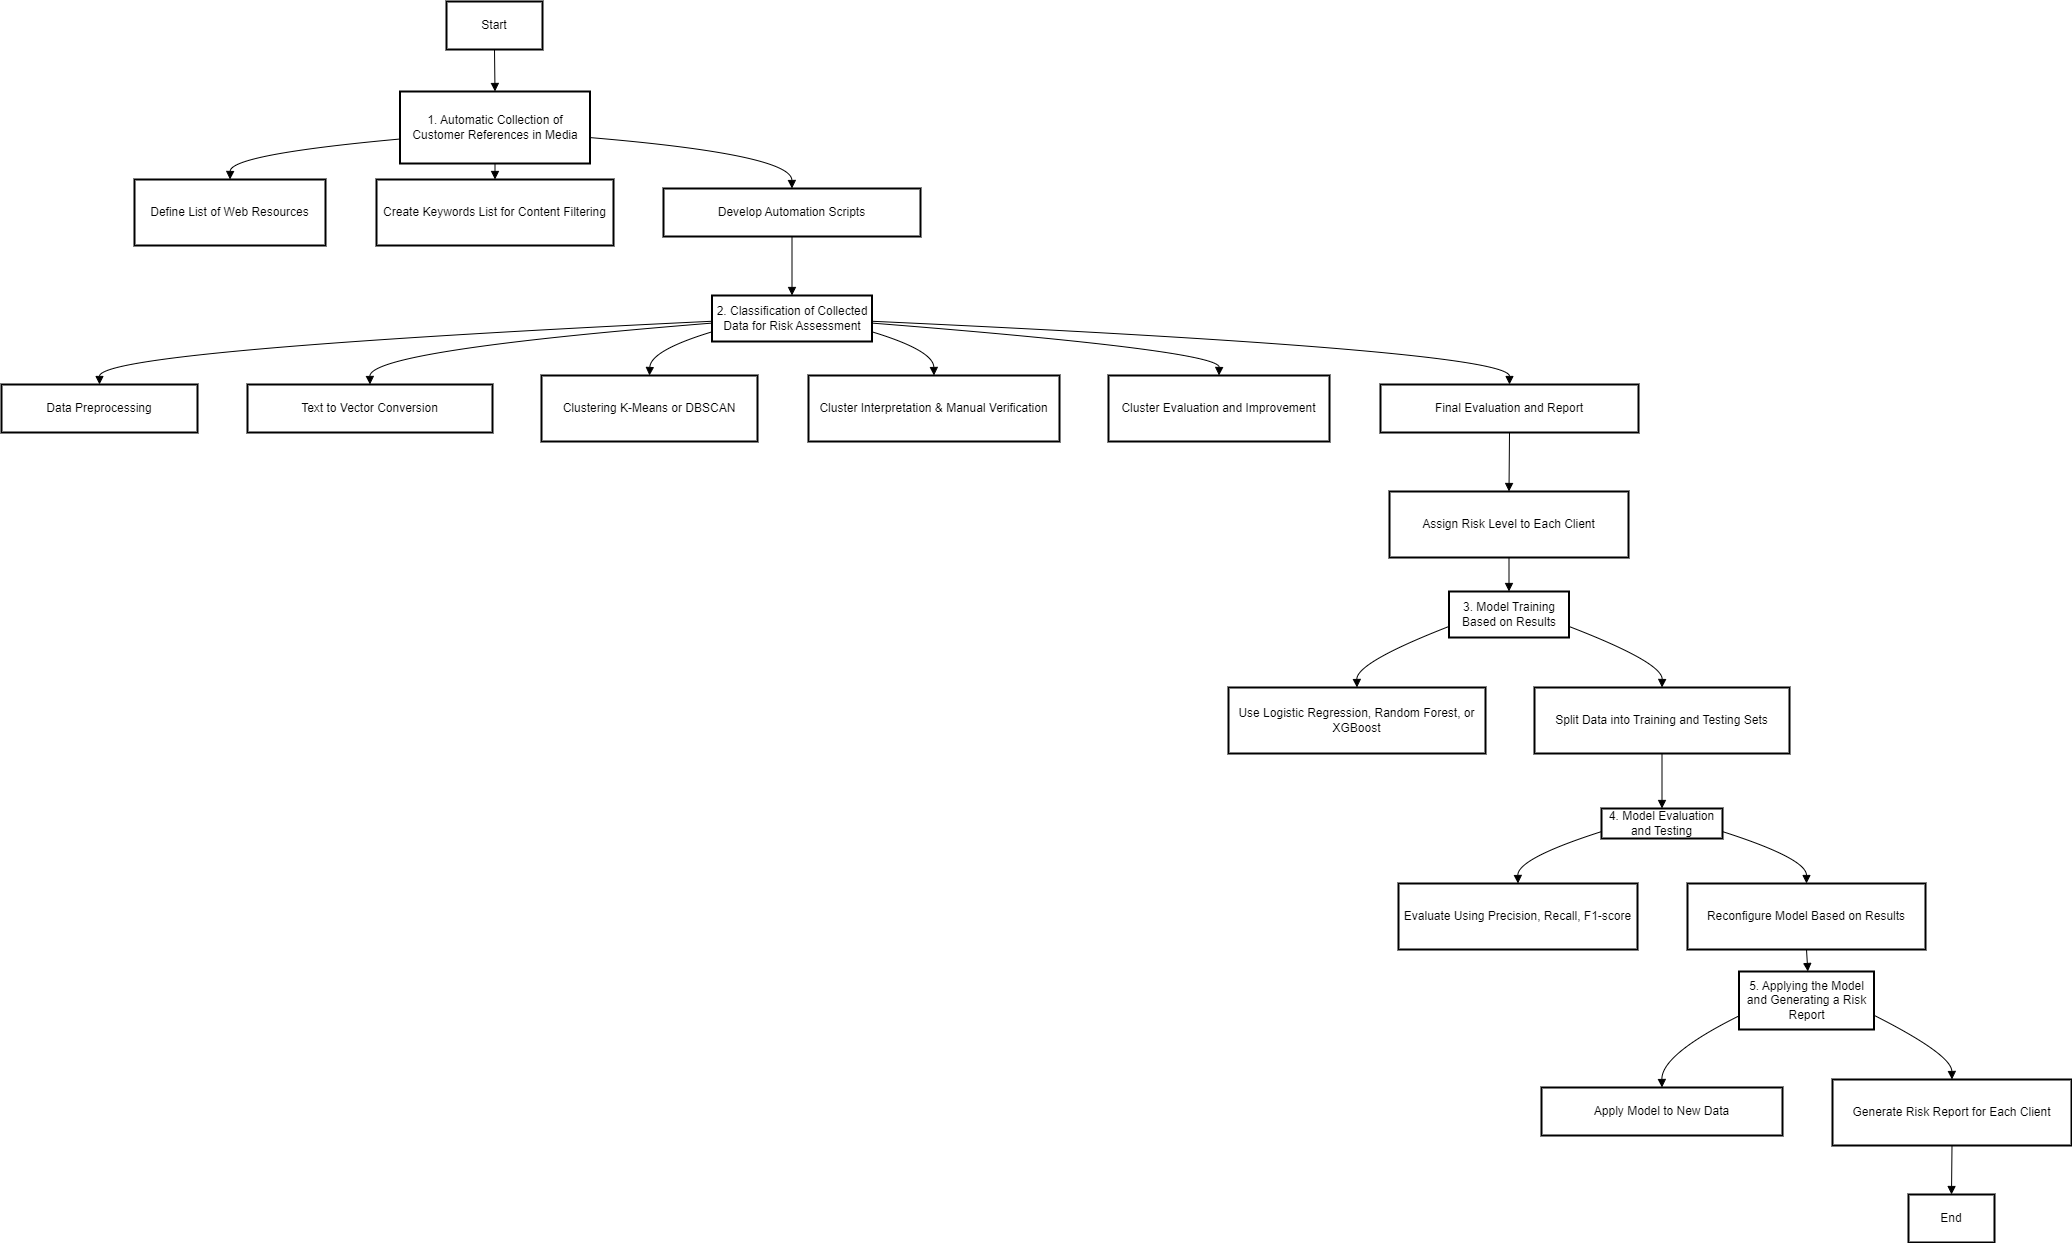

The diagram above was exported from draw.io. Its source (the exported page's mxGraphModel, read from the mxfile embedded in the PNG):
<mxGraphModel dx="1184" dy="709" grid="1" gridSize="10" guides="1" tooltips="1" connect="1" arrows="1" fold="1" page="1" pageScale="1" pageWidth="1169" pageHeight="1654" math="0" shadow="0">
  <root>
    <mxCell id="0" />
    <mxCell id="1" parent="0" />
    <mxCell id="4wO4NKh-LoirtR4Ug6zA-1" value="Start" style="whiteSpace=wrap;strokeWidth=2;labelBackgroundColor=none;" vertex="1" parent="1">
      <mxGeometry x="465" y="20" width="96" height="48" as="geometry" />
    </mxCell>
    <mxCell id="4wO4NKh-LoirtR4Ug6zA-2" value="1. Automatic Collection of Customer References in Media" style="whiteSpace=wrap;strokeWidth=2;labelBackgroundColor=none;" vertex="1" parent="1">
      <mxGeometry x="418.5" y="110" width="190" height="72" as="geometry" />
    </mxCell>
    <mxCell id="4wO4NKh-LoirtR4Ug6zA-3" value="Define List of Web Resources" style="whiteSpace=wrap;strokeWidth=2;labelBackgroundColor=none;" vertex="1" parent="1">
      <mxGeometry x="153" y="198" width="191" height="66" as="geometry" />
    </mxCell>
    <mxCell id="4wO4NKh-LoirtR4Ug6zA-4" value="Create Keywords List for Content Filtering" style="whiteSpace=wrap;strokeWidth=2;labelBackgroundColor=none;" vertex="1" parent="1">
      <mxGeometry x="395" y="198" width="237" height="66" as="geometry" />
    </mxCell>
    <mxCell id="4wO4NKh-LoirtR4Ug6zA-5" value="Develop Automation Scripts" style="whiteSpace=wrap;strokeWidth=2;labelBackgroundColor=none;" vertex="1" parent="1">
      <mxGeometry x="682" y="207" width="257" height="48" as="geometry" />
    </mxCell>
    <mxCell id="4wO4NKh-LoirtR4Ug6zA-6" value="2. Classification of Collected Data for Risk Assessment" style="whiteSpace=wrap;strokeWidth=2;labelBackgroundColor=none;" vertex="1" parent="1">
      <mxGeometry x="730.5" y="314" width="160" height="46" as="geometry" />
    </mxCell>
    <mxCell id="4wO4NKh-LoirtR4Ug6zA-7" value="Data Preprocessing" style="whiteSpace=wrap;strokeWidth=2;labelBackgroundColor=none;" vertex="1" parent="1">
      <mxGeometry x="20" y="403" width="196" height="48" as="geometry" />
    </mxCell>
    <mxCell id="4wO4NKh-LoirtR4Ug6zA-8" value="Text to Vector Conversion" style="whiteSpace=wrap;strokeWidth=2;labelBackgroundColor=none;" vertex="1" parent="1">
      <mxGeometry x="266" y="403" width="245" height="48" as="geometry" />
    </mxCell>
    <mxCell id="4wO4NKh-LoirtR4Ug6zA-9" value="Clustering K-Means or DBSCAN" style="whiteSpace=wrap;strokeWidth=2;labelBackgroundColor=none;" vertex="1" parent="1">
      <mxGeometry x="560" y="394" width="216" height="66" as="geometry" />
    </mxCell>
    <mxCell id="4wO4NKh-LoirtR4Ug6zA-10" value="Cluster Interpretation &amp; Manual Verification" style="whiteSpace=wrap;strokeWidth=2;labelBackgroundColor=none;" vertex="1" parent="1">
      <mxGeometry x="827" y="394" width="251" height="66" as="geometry" />
    </mxCell>
    <mxCell id="4wO4NKh-LoirtR4Ug6zA-11" value="Cluster Evaluation and Improvement" style="whiteSpace=wrap;strokeWidth=2;labelBackgroundColor=none;" vertex="1" parent="1">
      <mxGeometry x="1127" y="394" width="221" height="66" as="geometry" />
    </mxCell>
    <mxCell id="4wO4NKh-LoirtR4Ug6zA-12" value="Final Evaluation and Report" style="whiteSpace=wrap;strokeWidth=2;labelBackgroundColor=none;" vertex="1" parent="1">
      <mxGeometry x="1399" y="403" width="258" height="48" as="geometry" />
    </mxCell>
    <mxCell id="4wO4NKh-LoirtR4Ug6zA-13" value="Assign Risk Level to Each Client" style="whiteSpace=wrap;strokeWidth=2;labelBackgroundColor=none;" vertex="1" parent="1">
      <mxGeometry x="1408" y="510" width="239" height="66" as="geometry" />
    </mxCell>
    <mxCell id="4wO4NKh-LoirtR4Ug6zA-14" value="3. Model Training Based on Results" style="whiteSpace=wrap;strokeWidth=2;labelBackgroundColor=none;" vertex="1" parent="1">
      <mxGeometry x="1467.5" y="610" width="120" height="46" as="geometry" />
    </mxCell>
    <mxCell id="4wO4NKh-LoirtR4Ug6zA-15" value="Use Logistic Regression, Random Forest, or XGBoost" style="whiteSpace=wrap;strokeWidth=2;labelBackgroundColor=none;" vertex="1" parent="1">
      <mxGeometry x="1247" y="706" width="257" height="66" as="geometry" />
    </mxCell>
    <mxCell id="4wO4NKh-LoirtR4Ug6zA-16" value="Split Data into Training and Testing Sets" style="whiteSpace=wrap;strokeWidth=2;labelBackgroundColor=none;" vertex="1" parent="1">
      <mxGeometry x="1553" y="706" width="255" height="66" as="geometry" />
    </mxCell>
    <mxCell id="4wO4NKh-LoirtR4Ug6zA-17" value="4. Model Evaluation and Testing" style="whiteSpace=wrap;strokeWidth=2;labelBackgroundColor=none;" vertex="1" parent="1">
      <mxGeometry x="1620" y="827" width="121" height="30" as="geometry" />
    </mxCell>
    <mxCell id="4wO4NKh-LoirtR4Ug6zA-18" value="Evaluate Using Precision, Recall, F1-score" style="whiteSpace=wrap;strokeWidth=2;labelBackgroundColor=none;" vertex="1" parent="1">
      <mxGeometry x="1417" y="902" width="239" height="66" as="geometry" />
    </mxCell>
    <mxCell id="4wO4NKh-LoirtR4Ug6zA-19" value="Reconfigure Model Based on Results" style="whiteSpace=wrap;strokeWidth=2;labelBackgroundColor=none;" vertex="1" parent="1">
      <mxGeometry x="1706" y="902" width="238" height="66" as="geometry" />
    </mxCell>
    <mxCell id="4wO4NKh-LoirtR4Ug6zA-20" value="5. Applying the Model and Generating a Risk Report" style="whiteSpace=wrap;strokeWidth=2;labelBackgroundColor=none;" vertex="1" parent="1">
      <mxGeometry x="1757.5" y="990" width="135" height="58" as="geometry" />
    </mxCell>
    <mxCell id="4wO4NKh-LoirtR4Ug6zA-21" value="Apply Model to New Data" style="whiteSpace=wrap;strokeWidth=2;labelBackgroundColor=none;" vertex="1" parent="1">
      <mxGeometry x="1560" y="1106" width="241" height="48" as="geometry" />
    </mxCell>
    <mxCell id="4wO4NKh-LoirtR4Ug6zA-22" value="Generate Risk Report for Each Client" style="whiteSpace=wrap;strokeWidth=2;labelBackgroundColor=none;" vertex="1" parent="1">
      <mxGeometry x="1851" y="1098" width="239" height="66" as="geometry" />
    </mxCell>
    <mxCell id="4wO4NKh-LoirtR4Ug6zA-23" value="End" style="whiteSpace=wrap;strokeWidth=2;labelBackgroundColor=none;" vertex="1" parent="1">
      <mxGeometry x="1927" y="1213" width="86" height="48" as="geometry" />
    </mxCell>
    <mxCell id="4wO4NKh-LoirtR4Ug6zA-24" value="" style="curved=1;startArrow=none;endArrow=block;exitX=0.5;exitY=1.01;entryX=0.5;entryY=0.01;rounded=0;labelBackgroundColor=none;fontColor=default;" edge="1" parent="1" source="4wO4NKh-LoirtR4Ug6zA-1" target="4wO4NKh-LoirtR4Ug6zA-2">
      <mxGeometry relative="1" as="geometry">
        <Array as="points" />
      </mxGeometry>
    </mxCell>
    <mxCell id="4wO4NKh-LoirtR4Ug6zA-25" value="" style="curved=1;startArrow=none;endArrow=block;exitX=0;exitY=0.66;entryX=0.5;entryY=0;rounded=0;labelBackgroundColor=none;fontColor=default;" edge="1" parent="1" source="4wO4NKh-LoirtR4Ug6zA-2" target="4wO4NKh-LoirtR4Ug6zA-3">
      <mxGeometry relative="1" as="geometry">
        <Array as="points">
          <mxPoint x="249" y="173" />
        </Array>
      </mxGeometry>
    </mxCell>
    <mxCell id="4wO4NKh-LoirtR4Ug6zA-26" value="" style="curved=1;startArrow=none;endArrow=block;exitX=0.5;exitY=1.01;entryX=0.5;entryY=0;rounded=0;labelBackgroundColor=none;fontColor=default;" edge="1" parent="1" source="4wO4NKh-LoirtR4Ug6zA-2" target="4wO4NKh-LoirtR4Ug6zA-4">
      <mxGeometry relative="1" as="geometry">
        <Array as="points" />
      </mxGeometry>
    </mxCell>
    <mxCell id="4wO4NKh-LoirtR4Ug6zA-27" value="" style="curved=1;startArrow=none;endArrow=block;exitX=1;exitY=0.64;entryX=0.5;entryY=0;rounded=0;labelBackgroundColor=none;fontColor=default;" edge="1" parent="1" source="4wO4NKh-LoirtR4Ug6zA-2" target="4wO4NKh-LoirtR4Ug6zA-5">
      <mxGeometry relative="1" as="geometry">
        <Array as="points">
          <mxPoint x="810" y="173" />
        </Array>
      </mxGeometry>
    </mxCell>
    <mxCell id="4wO4NKh-LoirtR4Ug6zA-28" value="" style="curved=1;startArrow=none;endArrow=block;exitX=0.5;exitY=1.01;entryX=0.5;entryY=0;rounded=0;labelBackgroundColor=none;fontColor=default;" edge="1" parent="1" source="4wO4NKh-LoirtR4Ug6zA-5" target="4wO4NKh-LoirtR4Ug6zA-6">
      <mxGeometry relative="1" as="geometry">
        <Array as="points" />
      </mxGeometry>
    </mxCell>
    <mxCell id="4wO4NKh-LoirtR4Ug6zA-29" value="" style="curved=1;startArrow=none;endArrow=block;exitX=0;exitY=0.56;entryX=0.5;entryY=0;rounded=0;labelBackgroundColor=none;fontColor=default;" edge="1" parent="1" source="4wO4NKh-LoirtR4Ug6zA-6" target="4wO4NKh-LoirtR4Ug6zA-7">
      <mxGeometry relative="1" as="geometry">
        <Array as="points">
          <mxPoint x="118" y="369" />
        </Array>
      </mxGeometry>
    </mxCell>
    <mxCell id="4wO4NKh-LoirtR4Ug6zA-30" value="" style="curved=1;startArrow=none;endArrow=block;exitX=0;exitY=0.6;entryX=0.5;entryY=0;rounded=0;labelBackgroundColor=none;fontColor=default;" edge="1" parent="1" source="4wO4NKh-LoirtR4Ug6zA-6" target="4wO4NKh-LoirtR4Ug6zA-8">
      <mxGeometry relative="1" as="geometry">
        <Array as="points">
          <mxPoint x="388" y="369" />
        </Array>
      </mxGeometry>
    </mxCell>
    <mxCell id="4wO4NKh-LoirtR4Ug6zA-31" value="" style="curved=1;startArrow=none;endArrow=block;exitX=0;exitY=0.79;entryX=0.5;entryY=0;rounded=0;labelBackgroundColor=none;fontColor=default;" edge="1" parent="1" source="4wO4NKh-LoirtR4Ug6zA-6" target="4wO4NKh-LoirtR4Ug6zA-9">
      <mxGeometry relative="1" as="geometry">
        <Array as="points">
          <mxPoint x="669" y="369" />
        </Array>
      </mxGeometry>
    </mxCell>
    <mxCell id="4wO4NKh-LoirtR4Ug6zA-32" value="" style="curved=1;startArrow=none;endArrow=block;exitX=1;exitY=0.79;entryX=0.5;entryY=0;rounded=0;labelBackgroundColor=none;fontColor=default;" edge="1" parent="1" source="4wO4NKh-LoirtR4Ug6zA-6" target="4wO4NKh-LoirtR4Ug6zA-10">
      <mxGeometry relative="1" as="geometry">
        <Array as="points">
          <mxPoint x="952" y="369" />
        </Array>
      </mxGeometry>
    </mxCell>
    <mxCell id="4wO4NKh-LoirtR4Ug6zA-33" value="" style="curved=1;startArrow=none;endArrow=block;exitX=1;exitY=0.6;entryX=0.5;entryY=0;rounded=0;labelBackgroundColor=none;fontColor=default;" edge="1" parent="1" source="4wO4NKh-LoirtR4Ug6zA-6" target="4wO4NKh-LoirtR4Ug6zA-11">
      <mxGeometry relative="1" as="geometry">
        <Array as="points">
          <mxPoint x="1238" y="369" />
        </Array>
      </mxGeometry>
    </mxCell>
    <mxCell id="4wO4NKh-LoirtR4Ug6zA-34" value="" style="curved=1;startArrow=none;endArrow=block;exitX=1;exitY=0.56;entryX=0.5;entryY=0;rounded=0;labelBackgroundColor=none;fontColor=default;" edge="1" parent="1" source="4wO4NKh-LoirtR4Ug6zA-6" target="4wO4NKh-LoirtR4Ug6zA-12">
      <mxGeometry relative="1" as="geometry">
        <Array as="points">
          <mxPoint x="1528" y="369" />
        </Array>
      </mxGeometry>
    </mxCell>
    <mxCell id="4wO4NKh-LoirtR4Ug6zA-35" value="" style="curved=1;startArrow=none;endArrow=block;exitX=0.5;exitY=1;entryX=0.5;entryY=0;rounded=0;labelBackgroundColor=none;fontColor=default;" edge="1" parent="1" source="4wO4NKh-LoirtR4Ug6zA-12" target="4wO4NKh-LoirtR4Ug6zA-13">
      <mxGeometry relative="1" as="geometry">
        <Array as="points" />
      </mxGeometry>
    </mxCell>
    <mxCell id="4wO4NKh-LoirtR4Ug6zA-36" value="" style="curved=1;startArrow=none;endArrow=block;exitX=0.5;exitY=1;entryX=0.5;entryY=-0.01;rounded=0;labelBackgroundColor=none;fontColor=default;" edge="1" parent="1" source="4wO4NKh-LoirtR4Ug6zA-13" target="4wO4NKh-LoirtR4Ug6zA-14">
      <mxGeometry relative="1" as="geometry">
        <Array as="points" />
      </mxGeometry>
    </mxCell>
    <mxCell id="4wO4NKh-LoirtR4Ug6zA-37" value="" style="curved=1;startArrow=none;endArrow=block;exitX=0;exitY=0.76;entryX=0.5;entryY=0;rounded=0;labelBackgroundColor=none;fontColor=default;" edge="1" parent="1" source="4wO4NKh-LoirtR4Ug6zA-14" target="4wO4NKh-LoirtR4Ug6zA-15">
      <mxGeometry relative="1" as="geometry">
        <Array as="points">
          <mxPoint x="1375" y="681" />
        </Array>
      </mxGeometry>
    </mxCell>
    <mxCell id="4wO4NKh-LoirtR4Ug6zA-38" value="" style="curved=1;startArrow=none;endArrow=block;exitX=1;exitY=0.76;entryX=0.5;entryY=0;rounded=0;labelBackgroundColor=none;fontColor=default;" edge="1" parent="1" source="4wO4NKh-LoirtR4Ug6zA-14" target="4wO4NKh-LoirtR4Ug6zA-16">
      <mxGeometry relative="1" as="geometry">
        <Array as="points">
          <mxPoint x="1681" y="681" />
        </Array>
      </mxGeometry>
    </mxCell>
    <mxCell id="4wO4NKh-LoirtR4Ug6zA-39" value="" style="curved=1;startArrow=none;endArrow=block;exitX=0.5;exitY=1;entryX=0.5;entryY=-0.01;rounded=0;labelBackgroundColor=none;fontColor=default;" edge="1" parent="1" source="4wO4NKh-LoirtR4Ug6zA-16" target="4wO4NKh-LoirtR4Ug6zA-17">
      <mxGeometry relative="1" as="geometry">
        <Array as="points" />
      </mxGeometry>
    </mxCell>
    <mxCell id="4wO4NKh-LoirtR4Ug6zA-40" value="" style="curved=1;startArrow=none;endArrow=block;exitX=0;exitY=0.77;entryX=0.5;entryY=0;rounded=0;labelBackgroundColor=none;fontColor=default;" edge="1" parent="1" source="4wO4NKh-LoirtR4Ug6zA-17" target="4wO4NKh-LoirtR4Ug6zA-18">
      <mxGeometry relative="1" as="geometry">
        <Array as="points">
          <mxPoint x="1536" y="877" />
        </Array>
      </mxGeometry>
    </mxCell>
    <mxCell id="4wO4NKh-LoirtR4Ug6zA-41" value="" style="curved=1;startArrow=none;endArrow=block;exitX=1;exitY=0.77;entryX=0.5;entryY=0;rounded=0;labelBackgroundColor=none;fontColor=default;" edge="1" parent="1" source="4wO4NKh-LoirtR4Ug6zA-17" target="4wO4NKh-LoirtR4Ug6zA-19">
      <mxGeometry relative="1" as="geometry">
        <Array as="points">
          <mxPoint x="1825" y="877" />
        </Array>
      </mxGeometry>
    </mxCell>
    <mxCell id="4wO4NKh-LoirtR4Ug6zA-42" value="" style="curved=1;startArrow=none;endArrow=block;exitX=0.5;exitY=0.99;entryX=0.51;entryY=-0.01;rounded=0;labelBackgroundColor=none;fontColor=default;" edge="1" parent="1" source="4wO4NKh-LoirtR4Ug6zA-19" target="4wO4NKh-LoirtR4Ug6zA-20">
      <mxGeometry relative="1" as="geometry">
        <Array as="points" />
      </mxGeometry>
    </mxCell>
    <mxCell id="4wO4NKh-LoirtR4Ug6zA-43" value="" style="curved=1;startArrow=none;endArrow=block;exitX=0.01;exitY=0.76;entryX=0.5;entryY=0.01;rounded=0;labelBackgroundColor=none;fontColor=default;" edge="1" parent="1" source="4wO4NKh-LoirtR4Ug6zA-20" target="4wO4NKh-LoirtR4Ug6zA-21">
      <mxGeometry relative="1" as="geometry">
        <Array as="points">
          <mxPoint x="1680" y="1073" />
        </Array>
      </mxGeometry>
    </mxCell>
    <mxCell id="4wO4NKh-LoirtR4Ug6zA-44" value="" style="curved=1;startArrow=none;endArrow=block;exitX=1.01;exitY=0.76;entryX=0.5;entryY=-0.01;rounded=0;labelBackgroundColor=none;fontColor=default;" edge="1" parent="1" source="4wO4NKh-LoirtR4Ug6zA-20" target="4wO4NKh-LoirtR4Ug6zA-22">
      <mxGeometry relative="1" as="geometry">
        <Array as="points">
          <mxPoint x="1970" y="1073" />
        </Array>
      </mxGeometry>
    </mxCell>
    <mxCell id="4wO4NKh-LoirtR4Ug6zA-45" value="" style="curved=1;startArrow=none;endArrow=block;exitX=0.5;exitY=0.99;entryX=0.5;entryY=0.01;rounded=0;labelBackgroundColor=none;fontColor=default;" edge="1" parent="1" source="4wO4NKh-LoirtR4Ug6zA-22" target="4wO4NKh-LoirtR4Ug6zA-23">
      <mxGeometry relative="1" as="geometry">
        <Array as="points" />
      </mxGeometry>
    </mxCell>
  </root>
</mxGraphModel>